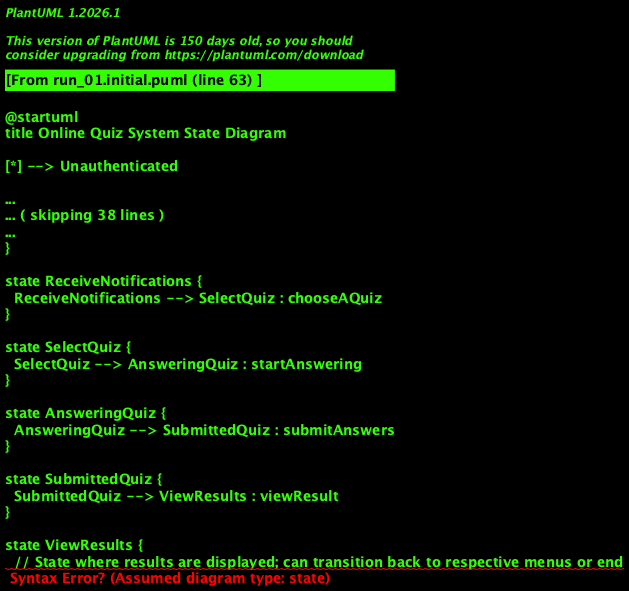

The diagram above was rendered by PlantUML. Its source (embedded in the PNG):
@startuml
title Online Quiz System State Diagram

[*] --> Unauthenticated

state Unauthenticated {
  [*] --> RegisterOrLogin : register/login
}

state RegisterOrLogin {
  RegisterOrLogin --> RoleSelection : successfulLogin/registration
}

state RoleSelection {
  RoleSelection --> TeacherMenu : chooseTeacherRole
  RoleSelection --> StudentMenu : chooseStudentRole
}

state TeacherMenu {
  TeacherMenu --> CreateQuiz : createNewQuiz
  TeacherMenu --> ViewResults : viewExistingQuizResults
}

state CreateQuiz {
  CreateQuiz --> EditingQuiz : startEditing
}

state EditingQuiz {
  EditingQuiz --> DraftState : saveAsDraft
  EditingQuiz --> PublishedQuiz : publishQuiz
}

state DraftState {
  DraftState --> EditingQuiz : editAgain
}

state PublishedQuiz {
  PublishedQuiz --> ViewResults : viewResults
}

state StudentMenu {
  StudentMenu --> ReceiveNotifications : receiveQuizNotification
  StudentMenu --> BrowseQuizzes : selectAvailableQuiz
}

state ReceiveNotifications {
  ReceiveNotifications --> SelectQuiz : chooseAQuiz
}

state SelectQuiz {
  SelectQuiz --> AnsweringQuiz : startAnswering
}

state AnsweringQuiz {
  AnsweringQuiz --> SubmittedQuiz : submitAnswers
}

state SubmittedQuiz {
  SubmittedQuiz --> ViewResults : viewResult
}

state ViewResults {
  // State where results are displayed; can transition back to respective menus or end
}

// Additional transitions and states as needed for complete flow

Unauthenticated --> RoleSelection : successfulLogin/registration
TeacherMenu --> EditingQuiz : createNewQuiz
StudentMenu --> AnsweringQuiz : selectAvailableQuiz
SubmittedQuiz --> [*] : exitSystem
ViewResults --> [*] : exitSystem

@enduml